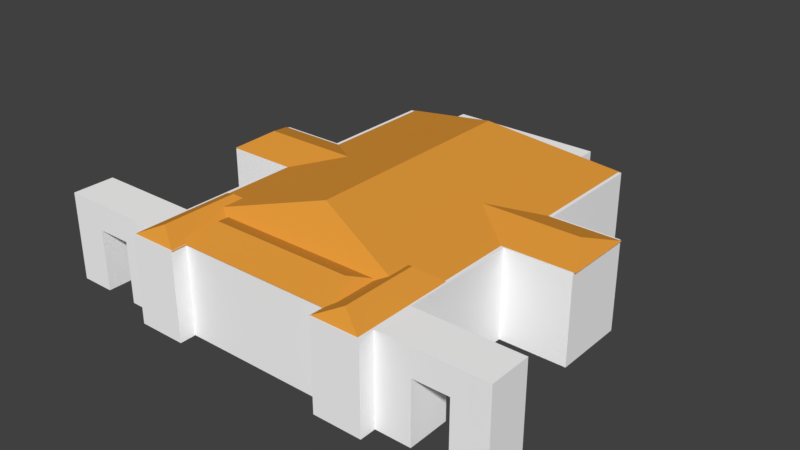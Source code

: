 # Source: Istana_Merdeka.blend  (saved by Blender 2.78.0; exported with 4.5.12 LTS)
import bpy
from mathutils import Matrix  # noqa: F401  (used for matrix-valued properties, if any)

bpy.ops.wm.read_factory_settings(use_empty=True)
scene = bpy.context.scene
scene.name = 'Scene'

# ---- collections
col_collection_1 = bpy.data.collections.new('Collection 1'); scene.collection.children.link(col_collection_1)

# ---- materials (node trees are filled in below, after node groups)
mat_bawah = bpy.data.materials.new('Bawah')
mat_bawah.alpha_threshold = 0.0
mat_bawah.use_transparent_shadow = False
mat_bawah.diffuse_color = (1.0, 1.0, 1.0, 1.0)
mat_bawah.roughness = 0.5
mat_bawah.line_color = (0.0, 0.0, 0.0, 1.0)
mat_atap = bpy.data.materials.new('Atap')
mat_atap.alpha_threshold = 0.0
mat_atap.use_transparent_shadow = False
mat_atap.diffuse_color = (0.8, 0.3371, 0.04545, 1.0)
mat_atap.roughness = 0.5

# ---- material node trees

# ---- world
world_world = bpy.data.worlds.new('World'); scene.world = world_world
world_world.color = (0.05088, 0.05088, 0.05088)
world_world.use_sun_shadow = False
world_world.sun_shadow_jitter_overblur = 0.0
world_world.cycles.sampling_method = 'MANUAL'

# ---- meshes
me_cube = bpy.data.meshes.new('Cube')
me_cube.from_pydata([(9.901, 13.81, -3.479), (9.901, -15.08, -3.479), (9.901, 13.81, 3.479), (9.901, -15.08, 3.479), (1.77e-06, 13.81, -3.479), (0.0, -13.81, -3.479), (2.36e-06, 13.81, 3.479), (-5.311e-06, -13.81, 3.479), (6.086, 13.81, -3.479), (6.086, -13.81, -3.479), (6.086, 13.81, 3.479), (6.086, -13.81, 3.479), (6.086, -15.08, -3.479), (6.086, -15.08, 3.479), (9.901, -10.5, -3.479), (9.901, -10.5, 3.479), (-4.094e-06, -9.429, 3.479), (2.81e-07, -9.429, -3.479), (6.086, -9.429, -3.479), (6.086, -9.429, 3.479), (9.901, -13.81, -3.479), (9.901, -13.81, 3.479), (-4.702e-06, -12.64, 3.479), (6.086, -12.64, 3.479), (1.405e-07, -12.64, -3.479), (6.086, -12.64, -3.479), (18.1, -10.5, 3.479), (18.1, -10.5, -3.479), (18.1, -13.81, -3.479), (18.1, -13.81, 3.479), (5.901e-07, -0.6356, -3.479), (1.18e-06, 4.866, -3.479), (6.086, -0.6356, -3.479), (6.086, 4.866, -3.479), (9.901, 4.613, -3.479), (9.901, -1.142, -3.479), (9.901, 4.613, 3.479), (9.901, -1.142, 3.479), (0.0, 4.866, 3.479), (-1.77e-06, -0.6356, 3.479), (6.086, 4.866, 3.479), (6.086, -0.6356, 3.479), (15.1, 4.613, -3.479), (15.1, -1.142, -3.479), (15.1, 4.613, 3.479), (15.1, -1.142, 3.479), (6.086, 15.85, -3.479), (2.247e-06, 15.85, -3.479), (6.086, 15.85, 3.479), (2.837e-06, 15.85, 3.479), (12.63, -13.81, -3.479), (15.37, -13.81, -3.479), (15.37, -13.81, 3.479), (12.63, -13.81, 3.479), (15.37, -10.5, 3.479), (12.63, -10.5, 3.479), (15.37, -10.5, -3.479), (12.63, -10.5, -3.479), (9.901, 13.81, 1.384), (9.901, -15.08, 1.384), (-2.656e-06, -13.81, 1.384), (6.086, -13.81, 1.384), (6.086, 13.81, 1.384), (6.086, -15.08, 1.384), (9.901, -10.5, 1.384), (9.901, -13.81, 1.384), (18.1, -10.5, 1.384), (18.1, -13.81, 1.384), (9.901, 4.613, 1.384), (9.901, -1.142, 1.384), (15.1, 4.613, 1.384), (15.1, -1.142, 1.384), (2.542e-06, 15.85, 1.384), (6.086, 15.85, 1.384), (12.63, -10.5, 1.384), (15.37, -10.5, 1.384), (12.63, -13.81, 1.384), (15.37, -13.81, 1.384), (0.0, 10.81, 5.988), (0.0, -7.067, 5.988), (9.832, 14.0, 3.429), (9.832, -10.25, 3.429), (0.0, 14.0, 3.429), (0.0, -10.25, 3.429), (0.0, 10.67, 5.988), (0.0, -6.921, 5.988), (9.832, -6.935, 3.429), (9.832, 10.68, 3.429), (0.0, -6.921, 3.429), (0.0, 10.67, 3.429), (7.927, -7.968, 4.351), (7.927, -13.99, 4.351), (9.84, -6.905, 3.438), (9.84, -15.05, 3.438), (6.014, -6.905, 3.438), (6.014, -15.05, 3.438), (7.927, -8.078, 4.351), (7.927, -13.88, 4.351), (9.84, -13.88, 3.438), (9.84, -8.078, 3.438), (6.014, -13.88, 3.438), (6.014, -8.078, 3.438), (0.0, -9.01, 3.451), (0.0, -11.45, 4.364), (5.499, -11.45, 4.364), (5.581, -11.45, 4.364), (5.499, -9.01, 3.451), (6.866, -9.01, 3.451), (5.499, -13.9, 3.451), (6.866, -13.9, 3.451), (0.0, -13.9, 3.451), (5.49, 1.707, 4.4), (13.81, 1.707, 4.4), (4.023, 4.48, 3.488), (15.27, 4.48, 3.488), (4.023, -1.066, 3.488), (15.27, -1.066, 3.488), (5.641, 1.707, 4.4), (13.66, 1.707, 4.4), (13.66, 4.48, 3.488), (5.641, 4.48, 3.488), (13.66, -1.066, 3.488), (5.641, -1.066, 3.488)], [], [(65, 21, 3, 59), (61, 11, 7, 60), (23, 22, 7, 11), (25, 9, 5, 24), (14, 18, 32, 35), (41, 19, 15, 37), (63, 13, 11, 61), (59, 3, 13, 63), (34, 35, 32, 33), (15, 19, 23, 21), (32, 18, 17, 30), (41, 39, 16, 19), (69, 37, 15, 64), (20, 1, 12, 9, 25), (2, 10, 40, 36), (18, 25, 24, 17), (19, 16, 22, 23), (77, 51, 28, 67), (66, 26, 29, 67), (54, 52, 29, 26), (75, 54, 26, 66), (51, 56, 27, 28), (58, 2, 36, 68), (69, 35, 43, 71), (10, 6, 38, 40), (40, 38, 39, 41), (8, 33, 31, 4), (33, 32, 30, 31), (20, 25, 18, 14), (36, 40, 41, 37), (70, 44, 45, 71), (36, 37, 45, 44), (35, 34, 42, 43), (68, 36, 44, 70), (73, 46, 47, 72), (62, 8, 46, 73), (6, 10, 48, 49), (8, 4, 47, 46), (20, 14, 57, 50), (64, 15, 55, 74), (74, 55, 54, 75), (15, 21, 53, 55), (55, 53, 52, 54), (65, 20, 50, 76), (53, 76, 77, 52), (21, 65, 76, 53), (14, 64, 74, 57), (10, 62, 73, 48), (48, 73, 72, 49), (34, 68, 70, 42), (42, 70, 71, 43), (37, 69, 71, 45), (0, 58, 68, 34), (56, 75, 66, 27), (27, 66, 67, 28), (52, 77, 67, 29), (35, 69, 64, 14), (1, 59, 63, 12), (58, 0, 8, 62), (12, 63, 61, 9), (9, 61, 60, 5), (20, 65, 59, 1), (50, 57, 76), (57, 74, 76), (76, 74, 77), (74, 75, 77), (77, 75, 51), (56, 51, 75), (85, 79, 81, 86), (86, 81, 83, 88), (81, 79, 83), (80, 82, 78), (80, 87, 89, 82), (87, 86, 88, 89), (78, 84, 87, 80), (84, 85, 86, 87), (97, 91, 93, 98), (98, 93, 95, 100), (93, 91, 95), (100, 95, 91, 97), (90, 92, 94), (94, 101, 96, 90), (101, 100, 97, 96), (92, 99, 101, 94), (99, 98, 100, 101), (90, 96, 99, 92), (96, 97, 98, 99), (110, 108, 104, 103), (104, 105, 107, 106), (102, 106, 108, 110), (106, 107, 109, 108), (107, 105, 109), (103, 104, 106, 102), (108, 109, 105, 104), (118, 112, 114, 119), (119, 114, 116, 121), (114, 112, 116), (121, 116, 112, 118), (111, 113, 115), (115, 122, 117, 111), (122, 121, 118, 117), (113, 120, 122, 115), (120, 119, 121, 122), (111, 117, 120, 113), (117, 118, 119, 120), (0, 34, 33, 8), (58, 62, 10, 2), (21, 23, 11, 13, 3)])
me_cube.polygons.foreach_set('material_index', [0, 0, 0, 0, 0, 0, 0, 0, 0, 0, 0, 0, 0, 0, 0, 0, 0, 0, 0, 0, 0, 0, 0, 0, 0, 0, 0, 0, 0, 0, 0, 0, 0, 0, 0, 0, 0, 0, 0, 0, 0, 0, 0, 0, 0, 0, 0, 0, 0, 0, 0, 0, 0, 0, 0, 0, 0, 0, 0, 0, 0, 0, 0, 0, 0, 0, 0, 0, 1, 1, 1, 1, 1, 1, 1, 1, 1, 1, 1, 1, 1, 1, 1, 1, 1, 1, 1, 1, 1, 1, 1, 1, 1, 1, 1, 1, 1, 1, 1, 1, 1, 1, 1, 1, 1, 0, 0, 0])
_uv = me_cube.uv_layers.new(name='UVMap')
_uv.uv.foreach_set('vector', [0.5224, 0.9509, 0.5224, 0.9974, 0.494, 0.9974, 0.494, 0.9509, 0.8804, 0.6011, 0.8804, 0.6476, 0.7453, 0.6476, 0.7453, 0.6011, 0.06027, 0.4547, 0.06057, 0.5899, 0.03449, 0.5899, 0.03418, 0.4547, 0.2222, 0.1514, 0.1961, 0.151, 0.1982, 0.01589, 0.2243, 0.01628, 0.2685, 0.2368, 0.2935, 0.1525, 0.4888, 0.1554, 0.4763, 0.24, 0.3268, 0.4541, 0.1316, 0.4545, 0.1076, 0.3699, 0.3154, 0.3694, 0.9087, 0.6011, 0.9087, 0.6476, 0.8804, 0.6476, 0.8804, 0.6011, 0.494, 0.9509, 0.494, 0.9974, 0.4093, 0.9974, 0.4093, 0.9509, 0.604, 0.2419, 0.4763, 0.24, 0.4888, 0.1554, 0.6109, 0.1573, 0.1076, 0.3699, 0.1316, 0.4545, 0.06027, 0.4547, 0.0341, 0.37, 0.4888, 0.1554, 0.2935, 0.1525, 0.2955, 0.01735, 0.4908, 0.02029, 0.3268, 0.4541, 0.3271, 0.5892, 0.1319, 0.5897, 0.1316, 0.4545, 0.6171, 0.7958, 0.6171, 0.8423, 0.4093, 0.8423, 0.4093, 0.7958, 0.195, 0.2357, 0.1667, 0.2353, 0.1679, 0.1506, 0.1961, 0.151, 0.2222, 0.1514, 0.6475, 0.3687, 0.6477, 0.4534, 0.449, 0.4538, 0.4432, 0.3691, 0.2935, 0.1525, 0.2222, 0.1514, 0.2243, 0.01628, 0.2955, 0.01735, 0.1316, 0.4545, 0.1319, 0.5897, 0.06057, 0.5899, 0.06027, 0.4547, 0.1292, 0.7175, 0.1292, 0.6095, 0.1899, 0.6095, 0.1899, 0.7175, 0.3912, 0.9532, 0.3912, 0.9997, 0.3177, 0.9997, 0.3177, 0.9532, 0.1074, 0.2485, 0.03383, 0.2486, 0.03369, 0.1879, 0.1072, 0.1878, 0.2634, 0.7176, 0.2639, 0.7642, 0.2032, 0.7648, 0.2027, 0.7183, 0.3177, 0.7844, 0.3912, 0.7844, 0.3912, 0.8451, 0.3177, 0.8451, 0.2046, 0.8842, 0.2046, 0.9308, 0.000271, 0.9308, 0.0002711, 0.8842, 0.6171, 0.7958, 0.6171, 0.6878, 0.7326, 0.6878, 0.7326, 0.7958, 0.6477, 0.4534, 0.648, 0.5885, 0.4493, 0.589, 0.449, 0.4538, 0.449, 0.4538, 0.4493, 0.589, 0.3271, 0.5892, 0.3268, 0.4541, 0.8096, 0.1603, 0.6109, 0.1573, 0.613, 0.02213, 0.8116, 0.02512, 0.6109, 0.1573, 0.4888, 0.1554, 0.4908, 0.02029, 0.613, 0.02213, 0.195, 0.2357, 0.2222, 0.1514, 0.2935, 0.1525, 0.2685, 0.2368, 0.4432, 0.3691, 0.449, 0.4538, 0.3268, 0.4541, 0.3154, 0.3694, 0.861, 0.7958, 0.861, 0.8423, 0.7332, 0.8423, 0.7332, 0.7958, 0.4432, 0.3691, 0.3154, 0.3694, 0.3151, 0.2539, 0.4429, 0.2536, 0.4763, 0.24, 0.604, 0.2419, 0.6023, 0.3574, 0.4745, 0.3555, 0.9765, 0.7958, 0.9765, 0.8423, 0.861, 0.8423, 0.861, 0.7958, 0.7905, 0.446, 0.7905, 0.338, 0.9257, 0.338, 0.9257, 0.446, 0.7453, 0.446, 0.7453, 0.338, 0.7905, 0.338, 0.7905, 0.446, 0.648, 0.5885, 0.6477, 0.4534, 0.6929, 0.4533, 0.6932, 0.5884, 0.8096, 0.1603, 0.8116, 0.02512, 0.8569, 0.0258, 0.8548, 0.161, 0.195, 0.2357, 0.2685, 0.2368, 0.2676, 0.2975, 0.1941, 0.2964, 0.3848, 0.7164, 0.3852, 0.7629, 0.3245, 0.7635, 0.3241, 0.717, 0.3241, 0.717, 0.3245, 0.7635, 0.2639, 0.7642, 0.2634, 0.7176, 0.1076, 0.3699, 0.0341, 0.37, 0.03396, 0.3093, 0.1075, 0.3092, 0.1075, 0.3092, 0.03396, 0.3093, 0.03383, 0.2486, 0.1074, 0.2485, 0.007797, 0.7175, 0.007797, 0.6095, 0.0685, 0.6095, 0.0685, 0.7175, 0.0685, 0.7641, 0.0685, 0.7175, 0.1292, 0.7175, 0.1292, 0.7641, 0.007797, 0.7641, 0.007797, 0.7175, 0.0685, 0.7175, 0.0685, 0.7641, 0.3837, 0.6084, 0.3848, 0.7164, 0.3241, 0.717, 0.323, 0.609, 0.7453, 0.4925, 0.7453, 0.446, 0.7905, 0.446, 0.7905, 0.4925, 0.7905, 0.4925, 0.7905, 0.446, 0.9257, 0.446, 0.9257, 0.4925, 0.9765, 0.6878, 0.9765, 0.7958, 0.861, 0.7958, 0.861, 0.6878, 0.861, 0.6878, 0.861, 0.7958, 0.7332, 0.7958, 0.7332, 0.6878, 0.6171, 0.8423, 0.6171, 0.7958, 0.7326, 0.7958, 0.7326, 0.8423, 0.2046, 0.7762, 0.2046, 0.8842, 0.0002711, 0.8842, 0.0002711, 0.7762, 0.2623, 0.6096, 0.2634, 0.7176, 0.2027, 0.7183, 0.2016, 0.6103, 0.3912, 0.8451, 0.3912, 0.9532, 0.3177, 0.9532, 0.3177, 0.8451, 0.1292, 0.7641, 0.1292, 0.7175, 0.1899, 0.7175, 0.1899, 0.7641, 0.6171, 0.6878, 0.6171, 0.7958, 0.4093, 0.7958, 0.4093, 0.6878, 0.494, 0.8428, 0.494, 0.9509, 0.4093, 0.9509, 0.4093, 0.8428, 0.2046, 0.8842, 0.2046, 0.7762, 0.2893, 0.7762, 0.2893, 0.8842, 0.9087, 0.4931, 0.9087, 0.6011, 0.8804, 0.6011, 0.8804, 0.4931, 0.8804, 0.4931, 0.8804, 0.6011, 0.7453, 0.6011, 0.7453, 0.4931, 0.5224, 0.8428, 0.5224, 0.9509, 0.494, 0.9509, 0.494, 0.8428, 0.4098, 0.6736, 0.4098, 0.6, 0.5178, 0.6736, 0.4098, 0.6, 0.5178, 0.6, 0.5178, 0.6736, 0.5178, 0.6736, 0.5178, 0.6, 0.5785, 0.6736, 0.5178, 0.6, 0.5785, 0.6, 0.5785, 0.6736, 0.5785, 0.6736, 0.5785, 0.6, 0.6866, 0.6736, 0.6866, 0.6, 0.6866, 0.6736, 0.5785, 0.6, 0.5051, 0.1861, 0.5051, 0.1829, 0.6901, 0.1501, 0.6898, 0.1859, 0.6567, 0.1493, 0.6207, 0.1493, 0.6207, 0.000368, 0.6569, 0.000368, 0.6207, 0.1493, 0.5051, 0.000368, 0.6207, 0.000368, 0.884, 0.1493, 0.884, 0.000368, 0.9996, 0.0003679, 0.884, 0.1493, 0.848, 0.1493, 0.8479, 0.000368, 0.884, 0.000368, 0.848, 0.1493, 0.6567, 0.1493, 0.6569, 0.000368, 0.8479, 0.000368, 0.5051, 0.3796, 0.5051, 0.3764, 0.6898, 0.3765, 0.6901, 0.4124, 0.5051, 0.3764, 0.5051, 0.1861, 0.6898, 0.1859, 0.6898, 0.3765, 0.0131, 0.7864, 0.01191, 0.7864, 0.0003679, 0.7376, 0.0131, 0.7376, 0.5588, 0.7719, 0.5461, 0.7719, 0.5461, 0.7139, 0.5588, 0.7139, 0.5461, 0.7719, 0.5051, 0.7429, 0.5461, 0.7139, 0.7036, 0.4093, 0.6909, 0.4093, 0.7024, 0.3605, 0.7036, 0.3605, 0.6756, 0.7429, 0.6346, 0.7719, 0.6346, 0.7139, 0.7793, 0.4093, 0.7666, 0.4093, 0.7666, 0.3605, 0.7678, 0.3605, 0.7666, 0.4093, 0.7036, 0.4093, 0.7036, 0.3605, 0.7666, 0.3605, 0.6346, 0.7719, 0.6219, 0.7719, 0.6219, 0.7139, 0.6346, 0.7139, 0.6219, 0.7719, 0.5588, 0.7719, 0.5588, 0.7139, 0.6219, 0.7139, 0.07731, 0.7864, 0.07612, 0.7864, 0.07612, 0.7376, 0.08884, 0.7376, 0.07612, 0.7864, 0.0131, 0.7864, 0.0131, 0.7376, 0.07612, 0.7376, 0.3065, 0.6987, 0.3898, 0.6987, 0.3898, 0.7461, 0.3065, 0.7461, 0.6763, 0.7346, 0.6763, 0.7334, 0.7238, 0.7139, 0.7238, 0.7346, 0.7751, 0.298, 0.7751, 0.2147, 0.8282, 0.2147, 0.8282, 0.298, 0.7751, 0.2147, 0.7751, 0.194, 0.8282, 0.194, 0.8282, 0.2147, 0.7751, 0.194, 0.8017, 0.1501, 0.8282, 0.194, 0.6763, 0.8179, 0.6763, 0.7346, 0.7238, 0.7346, 0.7238, 0.8179, 0.3898, 0.6987, 0.4105, 0.6987, 0.391, 0.7461, 0.3898, 0.7461, 0.1463, 0.6873, 0.1486, 0.6873, 0.1708, 0.7368, 0.1463, 0.7368, 0.3726, 0.6377, 0.3972, 0.6377, 0.3972, 0.698, 0.3726, 0.698, 0.3972, 0.6377, 0.4424, 0.6678, 0.3972, 0.698, 0.1463, 0.6377, 0.1708, 0.6377, 0.1486, 0.6873, 0.1463, 0.6873, 0.1815, 0.6678, 0.2267, 0.6377, 0.2267, 0.698, 0.0003683, 0.6377, 0.02489, 0.6377, 0.02489, 0.6873, 0.0226, 0.6873, 0.02489, 0.6377, 0.1463, 0.6377, 0.1463, 0.6873, 0.02489, 0.6873, 0.2267, 0.6377, 0.2512, 0.6377, 0.2512, 0.698, 0.2267, 0.698, 0.2512, 0.6377, 0.3726, 0.6377, 0.3726, 0.698, 0.2512, 0.698, 0.0226, 0.6873, 0.02489, 0.6873, 0.02489, 0.7368, 0.0003679, 0.7368, 0.02489, 0.6873, 0.1463, 0.6873, 0.1463, 0.7368, 0.02489, 0.7368, 0.8083, 0.245, 0.604, 0.2419, 0.6109, 0.1573, 0.8096, 0.1603, 0.2046, 0.8842, 0.2893, 0.8842, 0.2893, 0.9308, 0.2046, 0.9308, 0.0341, 0.37, 0.06027, 0.4547, 0.03418, 0.4547, 0.005972, 0.4548, 0.00578, 0.3701])
me_cube.materials.append(mat_bawah)
me_cube.materials.append(mat_atap)
me_cube.use_remesh_preserve_volume = False
me_cube.use_remesh_preserve_attributes = False
me_cube.use_mirror_vertex_groups = False
me_cube.update()
me_cube.normals_split_custom_set([tuple(v) for v in zip(*[iter([1.0, -1.428e-06, 1.366e-06, 1.0, -1.428e-06, 1.366e-06, 1.0, -1.428e-06, 1.366e-06, 1.0, -1.428e-06, 1.366e-06, -3.917e-07, -1.0, -7.132e-07, -3.917e-07, -1.0, -7.132e-07, -3.917e-07, -1.0, -7.132e-07, -3.917e-07, -1.0, -7.132e-07, -8.323e-09, 0.0, 1.0, -8.323e-09, 0.0, 1.0, -8.323e-09, 0.0, 1.0, -8.323e-09, 0.0, 1.0, 0.0, 0.0, -1.0, 0.0, 0.0, -1.0, 0.0, 0.0, -1.0, 0.0, 0.0, -1.0, 1.205e-07, 0.0, -1.0, 1.205e-07, 0.0, -1.0, 1.205e-07, 0.0, -1.0, 1.205e-07, 0.0, -1.0, 0.0, 0.0, 1.0, 0.0, 0.0, 1.0, 0.0, 0.0, 1.0, 0.0, 0.0, 1.0, -1.0, 0.0, -1.366e-06, -1.0, 0.0, -1.366e-06, -1.0, 0.0, -1.366e-06, -1.0, 0.0, -1.366e-06, -8.751e-07, -1.0, -1.283e-06, -8.751e-07, -1.0, -1.283e-06, -8.751e-07, -1.0, -1.283e-06, -8.751e-07, -1.0, -1.283e-06, 0.0, 0.0, -1.0, 0.0, 0.0, -1.0, 0.0, 0.0, -1.0, 0.0, 0.0, -1.0, 0.0, 0.0, 1.0, 0.0, 0.0, 1.0, 0.0, 0.0, 1.0, 0.0, 0.0, 1.0, -3.564e-08, 0.0, -1.0, -3.564e-08, 0.0, -1.0, -3.564e-08, 0.0, -1.0, -3.564e-08, 0.0, -1.0, 3.416e-08, 0.0, 1.0, 3.416e-08, 0.0, 1.0, 3.416e-08, 0.0, 1.0, 3.416e-08, 0.0, 1.0, 1.0, -1.946e-07, 9.105e-07, 1.0, -1.946e-07, 9.105e-07, 1.0, -1.946e-07, 9.105e-07, 1.0, -1.946e-07, 9.105e-07, 0.0, 0.0, -1.0, 0.0, 0.0, -1.0, 0.0, 0.0, -1.0, 0.0, 0.0, -1.0, 0.0, 0.0, -1.0, -8.61e-09, 0.0, 1.0, -8.61e-09, 0.0, 1.0, -8.61e-09, 0.0, 1.0, -8.61e-09, 0.0, 1.0, 4.881e-08, 0.0, -1.0, 4.881e-08, 0.0, -1.0, 4.881e-08, 0.0, -1.0, 4.881e-08, 0.0, -1.0, -2.745e-08, 0.0, 1.0, -2.745e-08, 0.0, 1.0, -2.745e-08, 0.0, 1.0, -2.745e-08, 0.0, 1.0, 5.473e-13, -1.0, -8.06e-07, 5.473e-13, -1.0, -8.06e-07, 5.473e-13, -1.0, -8.06e-07, 5.473e-13, -1.0, -8.06e-07, 1.0, 0.0, 9.105e-07, 1.0, 0.0, 9.105e-07, 1.0, 0.0, 9.105e-07, 1.0, 0.0, 9.105e-07, -6.323e-07, 0.0, 1.0, -6.323e-07, 0.0, 1.0, -6.323e-07, 0.0, 1.0, -6.323e-07, 0.0, 1.0, -1.271e-12, 1.0, 1.831e-06, -1.271e-12, 1.0, 1.831e-06, -1.271e-12, 1.0, 1.831e-06, -1.271e-12, 1.0, 1.831e-06, 6.323e-07, 3.6e-08, -1.0, 6.323e-07, 3.6e-08, -1.0, 6.323e-07, 3.6e-08, -1.0, 6.323e-07, 3.6e-08, -1.0, 1.0, -3.958e-07, -9.105e-07, 1.0, -3.958e-07, -9.105e-07, 1.0, -3.958e-07, -9.105e-07, 1.0, -3.958e-07, -9.105e-07, -2.406e-07, -1.0, -4.711e-07, -2.406e-07, -1.0, -4.711e-07, -2.406e-07, -1.0, -4.711e-07, -2.406e-07, -1.0, -4.711e-07, -1.824e-08, 0.0, 1.0, -1.824e-08, 0.0, 1.0, -1.824e-08, 0.0, 1.0, -1.824e-08, 0.0, 1.0, -3.67e-09, 0.0, 1.0, -3.67e-09, 0.0, 1.0, -3.67e-09, 0.0, 1.0, -3.67e-09, 0.0, 1.0, 3.502e-08, 0.0, -1.0, 3.502e-08, 0.0, -1.0, 3.502e-08, 0.0, -1.0, 3.502e-08, 0.0, -1.0, 0.0, 0.0, -1.0, 0.0, 0.0, -1.0, 0.0, 0.0, -1.0, 0.0, 0.0, -1.0, 0.0, 0.0, -1.0, 0.0, 0.0, -1.0, 0.0, 0.0, -1.0, 0.0, 0.0, -1.0, 3.888e-08, 0.0, 1.0, 3.888e-08, 0.0, 1.0, 3.888e-08, 0.0, 1.0, 3.888e-08, 0.0, 1.0, 1.0, -3.165e-07, -4.716e-13, 1.0, -3.165e-07, -4.716e-13, 1.0, -3.165e-07, -4.716e-13, 1.0, -3.165e-07, -4.716e-13, 0.0, 0.0, 1.0, 0.0, 0.0, 1.0, 0.0, 0.0, 1.0, 0.0, 0.0, 1.0, -6.371e-08, 0.0, -1.0, -6.371e-08, 0.0, -1.0, -6.371e-08, 0.0, -1.0, -6.371e-08, 0.0, -1.0, 2.291e-07, 1.0, 1.279e-06, 2.291e-07, 1.0, 1.279e-06, 2.291e-07, 1.0, 1.279e-06, 2.291e-07, 1.0, 1.279e-06, 3.134e-07, 1.0, 3.575e-07, 3.134e-07, 1.0, 3.575e-07, 3.134e-07, 1.0, 3.575e-07, 3.134e-07, 1.0, 3.575e-07, 1.0, -1.926e-07, -3.431e-07, 1.0, -1.926e-07, -3.431e-07, 1.0, -1.926e-07, -3.431e-07, 1.0, -1.926e-07, -3.431e-07, 6.402e-09, -5.856e-07, 1.0, 6.402e-09, -5.856e-07, 1.0, 6.402e-09, -5.856e-07, 1.0, 6.402e-09, -5.856e-07, 1.0, 3.201e-09, 7.027e-07, -1.0, 3.201e-09, 7.027e-07, -1.0, 3.201e-09, 7.027e-07, -1.0, 3.201e-09, 7.027e-07, -1.0, 7.376e-07, 3.6e-08, -1.0, 7.376e-07, 3.6e-08, -1.0, 7.376e-07, 3.6e-08, -1.0, 7.376e-07, 3.6e-08, -1.0, -1.112e-12, 1.0, 1.581e-06, -1.112e-12, 1.0, 1.581e-06, -1.112e-12, 1.0, 1.581e-06, -1.112e-12, 1.0, 1.581e-06, -1.43e-12, 1.0, 1.831e-06, -1.43e-12, 1.0, 1.831e-06, -1.43e-12, 1.0, 1.831e-06, -1.43e-12, 1.0, 1.831e-06, -6.323e-07, 0.0, 1.0, -6.323e-07, 0.0, 1.0, -6.323e-07, 0.0, 1.0, -6.323e-07, 0.0, 1.0, -8.43e-07, 0.0, 1.0, -8.43e-07, 0.0, 1.0, -8.43e-07, 0.0, 1.0, -8.43e-07, 0.0, 1.0, 5.473e-13, -1.0, -1.12e-06, 5.473e-13, -1.0, -1.12e-06, 5.473e-13, -1.0, -1.12e-06, 5.473e-13, -1.0, -1.12e-06, 1.032e-12, -1.0, -1.935e-06, 1.032e-12, -1.0, -1.935e-06, 1.032e-12, -1.0, -1.935e-06, 1.032e-12, -1.0, -1.935e-06, 8.736e-13, -1.0, -1.57e-06, 8.736e-13, -1.0, -1.57e-06, 8.736e-13, -1.0, -1.57e-06, 8.736e-13, -1.0, -1.57e-06, -4.447e-13, 1.0, 6.453e-07, -4.447e-13, 1.0, 6.453e-07, -4.447e-13, 1.0, 6.453e-07, -4.447e-13, 1.0, 6.453e-07, 1.0, -4.472e-07, -6.829e-07, 1.0, -4.472e-07, -6.829e-07, 1.0, -4.472e-07, -6.829e-07, 1.0, -4.472e-07, -6.829e-07, 4.701e-07, 1.0, 2.027e-06, 4.701e-07, 1.0, 2.027e-06, 4.701e-07, 1.0, 2.027e-06, 4.701e-07, 1.0, 2.027e-06, 2.75e-07, 1.0, 4.231e-07, 2.75e-07, 1.0, 4.231e-07, 2.75e-07, 1.0, 4.231e-07, 2.75e-07, 1.0, 4.231e-07, 1.0, -2.726e-07, -1.961e-07, 1.0, -2.726e-07, -1.961e-07, 1.0, -2.726e-07, -1.961e-07, 1.0, -2.726e-07, -1.961e-07, -2.52e-07, -1.0, -1.15e-06, -2.52e-07, -1.0, -1.15e-06, -2.52e-07, -1.0, -1.15e-06, -2.52e-07, -1.0, -1.15e-06, 1.0, -8.524e-08, -1.961e-07, 1.0, -8.524e-08, -1.961e-07, 1.0, -8.524e-08, -1.961e-07, 1.0, -8.524e-08, -1.961e-07, -4.105e-13, 1.0, 5.732e-07, -4.105e-13, 1.0, 5.732e-07, -4.105e-13, 1.0, 5.732e-07, -4.105e-13, 1.0, 5.732e-07, 1.0, 0.0, 7.843e-07, 1.0, 0.0, 7.843e-07, 1.0, 0.0, 7.843e-07, 1.0, 0.0, 7.843e-07, 9.53e-13, -1.0, -1.269e-06, 9.53e-13, -1.0, -1.269e-06, 9.53e-13, -1.0, -1.269e-06, 9.53e-13, -1.0, -1.269e-06, 1.0, -8.383e-08, 2.941e-07, 1.0, -8.383e-08, 2.941e-07, 1.0, -8.383e-08, 2.941e-07, 1.0, -8.383e-08, 2.941e-07, -6.251e-07, -1.0, -3.705e-07, -6.251e-07, -1.0, -3.705e-07, -6.251e-07, -1.0, -3.705e-07, -6.251e-07, -1.0, -3.705e-07, 2.5e-07, 1.0, 3.742e-07, 2.5e-07, 1.0, 3.742e-07, 2.5e-07, 1.0, 3.742e-07, 2.5e-07, 1.0, 3.742e-07, -1.0, 0.0, -6.863e-07, -1.0, 0.0, -6.863e-07, -1.0, 0.0, -6.863e-07, -1.0, 0.0, -6.863e-07, -2.35e-07, -1.0, -3.072e-07, -2.35e-07, -1.0, -3.072e-07, -2.35e-07, -1.0, -3.072e-07, -2.35e-07, -1.0, -3.072e-07, 1.0, 0.0, 6.863e-07, 1.0, 0.0, 6.863e-07, 1.0, 0.0, 6.863e-07, 1.0, 0.0, 6.863e-07, 1.0, 0.0, 3.922e-07, 1.0, 0.0, 3.922e-07, 1.0, 0.0, 3.922e-07, 1.0, 0.0, 3.922e-07, 1.0, 0.0, 3.922e-07, 1.0, 0.0, 3.922e-07, 6.323e-07, 0.0, -1.0, 6.323e-07, 0.0, -1.0, 6.323e-07, 0.0, -1.0, 6.323e-07, 0.0, -1.0, 6.323e-07, 0.0, -1.0, 6.323e-07, 0.0, -1.0, -1.0, 0.0, -5.883e-07, -1.0, 0.0, -5.883e-07, -1.0, 0.0, -5.883e-07, -1.0, -9.475e-07, -5.883e-07, -1.0, -9.475e-07, -5.883e-07, -1.0, -9.475e-07, -5.883e-07, 0.2519, 0.0, 0.9678, 0.2519, 0.0, 0.9678, 0.2519, 0.0, 0.9678, 0.2519, 0.0, 0.9678, 2.918e-08, 0.0, -1.0, 2.918e-08, 0.0, -1.0, 2.918e-08, 0.0, -1.0, 2.918e-08, 0.0, -1.0, 0.0, -0.6263, 0.7796, 0.0, -0.6263, 0.7796, 0.0, -0.6263, 0.7796, 1.425e-07, 0.6263, 0.7796, 1.425e-07, 0.6263, 0.7796, 1.425e-07, 0.6263, 0.7796, -1.751e-07, 0.0, -1.0, -1.751e-07, 0.0, -1.0, -1.751e-07, 0.0, -1.0, -1.751e-07, 0.0, -1.0, -8.817e-08, 4.741e-08, -1.0, -8.817e-08, 4.741e-08, -1.0, -8.817e-08, 4.741e-08, -1.0, -8.817e-08, 4.741e-08, -1.0, 0.2519, 0.0, 0.9678, 0.2519, 0.0, 0.9678, 0.2519, 0.0, 0.9678, 0.2519, 0.0, 0.9678, 0.2519, 0.0, 0.9678, 0.2519, 0.0, 0.9678, 0.2519, 0.0, 0.9678, 0.2519, 0.0, 0.9678, 0.4305, 0.0, 0.9026, 0.4305, 0.0, 0.9026, 0.4305, 0.0, 0.9026, 0.4305, 0.0, 0.9026, 0.0, 0.0, -1.0, 0.0, 0.0, -1.0, 0.0, 0.0, -1.0, 0.0, 0.0, -1.0, 0.0, -0.6516, 0.7586, 0.0, -0.6516, 0.7586, 0.0, -0.6516, 0.7586, -0.4305, 0.0, 0.9026, -0.4305, 0.0, 0.9026, -0.4305, 0.0, 0.9026, -0.4305, 0.0, 0.9026, 0.0, 0.6516, 0.7586, 0.0, 0.6516, 0.7586, 0.0, 0.6516, 0.7586, -0.4305, 0.0, 0.9026, -0.4305, 0.0, 0.9026, -0.4305, 0.0, 0.9026, -0.4305, 0.0, 0.9026, -0.4305, 0.0, 0.9026, -0.4305, 0.0, 0.9026, -0.4305, 0.0, 0.9026, -0.4305, 0.0, 0.9026, 0.0, 0.0, -1.0, 0.0, 0.0, -1.0, 0.0, 0.0, -1.0, 0.0, 0.0, -1.0, 0.0, 0.0, -1.0, 0.0, 0.0, -1.0, 0.0, 0.0, -1.0, 0.0, 0.0, -1.0, 0.4305, 0.0, 0.9026, 0.4305, 0.0, 0.9026, 0.4305, 0.0, 0.9026, 0.4305, 0.0, 0.9026, 0.4305, 0.0, 0.9026, 0.4305, 0.0, 0.9026, 0.4305, 0.0, 0.9026, 0.4305, 0.0, 0.9026, 1.994e-07, -0.3499, 0.9368, 1.994e-07, -0.3499, 0.9368, 1.994e-07, -0.3499, 0.9368, 1.994e-07, -0.3499, 0.9368, 0.0, 0.3499, 0.9368, 0.0, 0.3499, 0.9368, 0.0, 0.3499, 0.9368, 0.0, 0.3499, 0.9368, -1.419e-07, -1.707e-07, -1.0, -1.419e-07, -1.707e-07, -1.0, -1.419e-07, -1.707e-07, -1.0, -1.419e-07, -1.707e-07, -1.0, 0.0, 0.0, -1.0, 0.0, 0.0, -1.0, 0.0, 0.0, -1.0, 0.0, 0.0, -1.0, 0.5791, 0.0, 0.8153, 0.5791, 0.0, 0.8153, 0.5791, 0.0, 0.8153, 0.0, 0.3499, 0.9368, 0.0, 0.3499, 0.9368, 0.0, 0.3499, 0.9368, 0.0, 0.3499, 0.9368, 0.0, -0.3499, 0.9368, 0.0, -0.3499, 0.9368, 0.0, -0.3499, 0.9368, 0.0, -0.3499, 0.9368, 0.0, 0.3126, 0.9499, 0.0, 0.3126, 0.9499, 0.0, 0.3126, 0.9499, 0.0, 0.3126, 0.9499, 0.0, 0.0, -1.0, 0.0, 0.0, -1.0, 0.0, 0.0, -1.0, 0.0, 0.0, -1.0, 0.5282, 0.0, 0.8491, 0.5282, 0.0, 0.8491, 0.5282, 0.0, 0.8491, 0.0, -0.3126, 0.9499, 0.0, -0.3126, 0.9499, 0.0, -0.3126, 0.9499, 0.0, -0.3126, 0.9499, -0.5282, 4.818e-07, 0.8491, -0.5282, 4.818e-07, 0.8491, -0.5282, 4.818e-07, 0.8491, 0.0, -0.3126, 0.9499, 0.0, -0.3126, 0.9499, 0.0, -0.3126, 0.9499, 0.0, -0.3126, 0.9499, 2.038e-07, -0.3126, 0.9499, 2.038e-07, -0.3126, 0.9499, 2.038e-07, -0.3126, 0.9499, 2.038e-07, -0.3126, 0.9499, 0.0, -6.018e-07, -1.0, 0.0, -6.018e-07, -1.0, 0.0, -6.018e-07, -1.0, 0.0, -6.018e-07, -1.0, -2.146e-07, -3.009e-07, -1.0, -2.146e-07, -3.009e-07, -1.0, -2.146e-07, -3.009e-07, -1.0, -2.146e-07, -3.009e-07, -1.0, 0.0, 0.3126, 0.9499, 0.0, 0.3126, 0.9499, 0.0, 0.3126, 0.9499, 0.0, 0.3126, 0.9499, 0.0, 0.3126, 0.9499, 0.0, 0.3126, 0.9499, 0.0, 0.3126, 0.9499, 0.0, 0.3126, 0.9499, -1.102e-07, 0.0, -1.0, -1.102e-07, 0.0, -1.0, -1.102e-07, 0.0, -1.0, -1.102e-07, 0.0, -1.0, 3.751e-07, 1.0, 1.91e-06, 3.751e-07, 1.0, 1.91e-06, 3.751e-07, 1.0, 1.91e-06, 3.751e-07, 1.0, 1.91e-06, -7.56e-08, 0.0, 1.0, -7.56e-08, 0.0, 1.0, -7.56e-08, 0.0, 1.0, -7.56e-08, 0.0, 1.0, -7.56e-08, 0.0, 1.0])] * 3)])

# ---- objects
ob_istana_merdeka = bpy.data.objects.new('Istana Merdeka', me_cube)

# ---- transforms, parenting, visibility, modifiers, constraints
ob_istana_merdeka.location = (0.0, 0.0, 1.331)
ob_istana_merdeka.lock_rotations_4d = False
ob_istana_merdeka.empty_display_type = 'ARROWS'
ob_istana_merdeka.lineart.crease_threshold = 0.0
_vg = ob_istana_merdeka.vertex_groups.new(name='Atap')
_vg = ob_istana_merdeka.vertex_groups.new(name='Bawah')
_m = ob_istana_merdeka.modifiers.new('Mirror', 'MIRROR')

# ---- collection membership
col_collection_1.objects.link(ob_istana_merdeka)

# ---- scene / render settings (as saved in the file)
scene.frame_start = 1; scene.frame_end = 250; scene.frame_set(1)
scene.render.engine = 'BLENDER_EEVEE_NEXT'
scene.render.resolution_percentage = 50
scene.render.dither_intensity = 0.0
scene.cycles.use_denoising = False
scene.cycles.samples = 128
scene.cycles.sampling_pattern = 'TABULATED_SOBOL'
scene.cycles.light_sampling_threshold = 0.0
scene.cycles.use_adaptive_sampling = False
scene.cycles.use_light_tree = False
scene.cycles.blur_glossy = 0.0
scene.cycles.sample_clamp_indirect = 0.0
scene.view_settings.view_transform = 'Standard'
bpy.context.view_layer.update()

# ---- added for rendering (the .blend has no active camera and no usable light): camera, sun
cam_auto = bpy.data.cameras.new('AutoCamera')
cam_auto.lens = 50.0
cam_auto.sensor_width = 36.0
cam_auto.clip_end = 1000.0
ob_auto_camera = bpy.data.objects.new('AutoCamera', cam_auto)
scene.collection.objects.link(ob_auto_camera)
ob_auto_camera.location = (44.9188, -53.5199, 38.5201)
ob_auto_camera.rotation_euler = (1.09748, -7.21219e-08, 0.694738)
scene.camera = ob_auto_camera
light_auto_sun = bpy.data.lights.new('AutoSun', 'SUN')
light_auto_sun.energy = 3.0
light_auto_sun.angle = 0.0523599
ob_auto_sun = bpy.data.objects.new('AutoSun', light_auto_sun)
scene.collection.objects.link(ob_auto_sun)
ob_auto_sun.rotation_euler = (0.872665, 0.174533, 0.523599)
bpy.context.view_layer.update()
